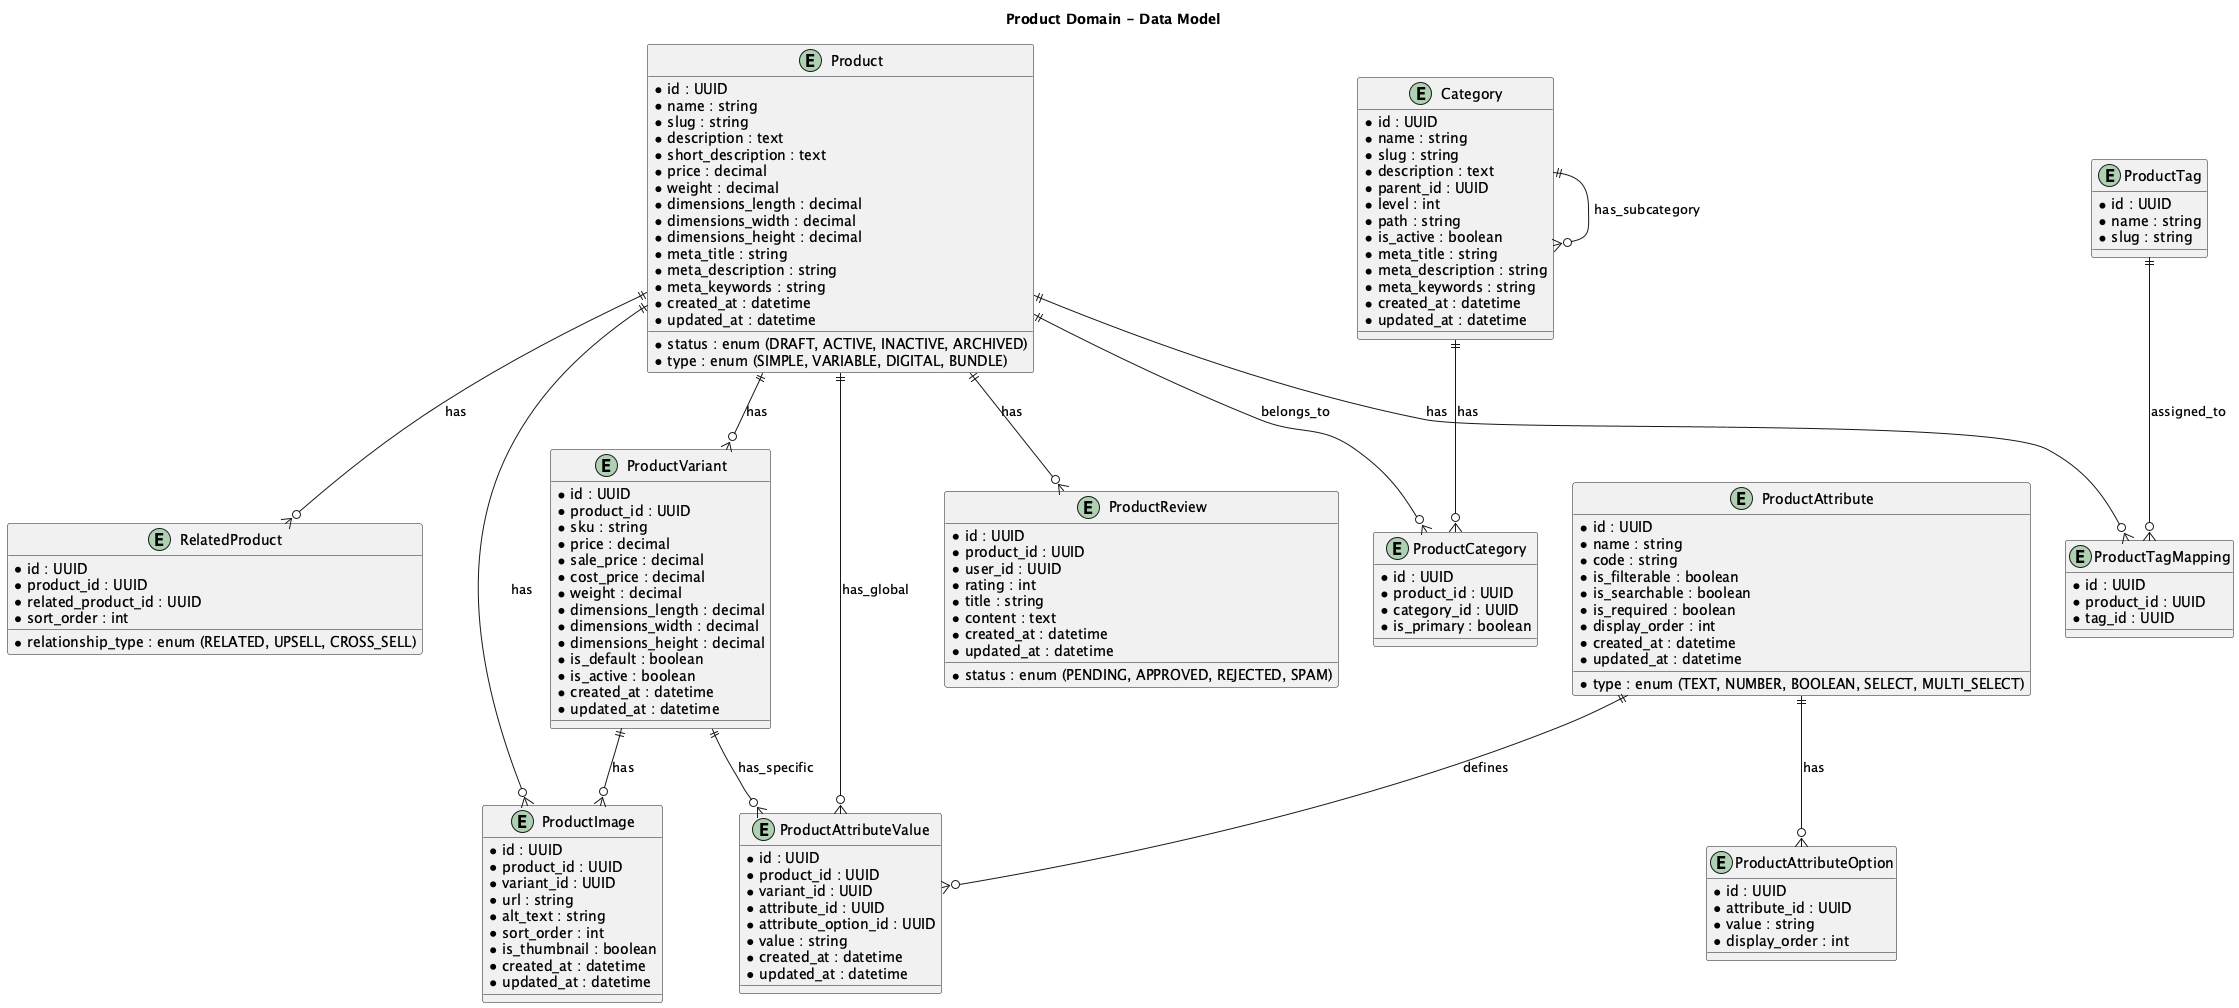

The diagram above was rendered by PlantUML. Its source (embedded in the PNG):
@startuml Product Domain
' Product Domain Entity-Relationship Diagram for E-commerce Platform

title Product Domain - Data Model

entity "Category" as category {
  * id : UUID
  * name : string
  * slug : string
  * description : text
  * parent_id : UUID
  * level : int
  * path : string
  * is_active : boolean
  * meta_title : string
  * meta_description : string
  * meta_keywords : string
  * created_at : datetime
  * updated_at : datetime
}

entity "Product" as product {
  * id : UUID
  * name : string
  * slug : string
  * description : text
  * short_description : text
  * price : decimal
  * status : enum (DRAFT, ACTIVE, INACTIVE, ARCHIVED)
  * type : enum (SIMPLE, VARIABLE, DIGITAL, BUNDLE)
  * weight : decimal
  * dimensions_length : decimal
  * dimensions_width : decimal
  * dimensions_height : decimal
  * meta_title : string
  * meta_description : string
  * meta_keywords : string
  * created_at : datetime
  * updated_at : datetime
}

entity "ProductCategory" as product_category {
  * id : UUID
  * product_id : UUID
  * category_id : UUID
  * is_primary : boolean
}

entity "ProductVariant" as variant {
  * id : UUID
  * product_id : UUID
  * sku : string
  * price : decimal
  * sale_price : decimal
  * cost_price : decimal
  * weight : decimal
  * dimensions_length : decimal
  * dimensions_width : decimal
  * dimensions_height : decimal
  * is_default : boolean
  * is_active : boolean
  * created_at : datetime
  * updated_at : datetime
}

entity "ProductAttribute" as attribute {
  * id : UUID
  * name : string
  * code : string
  * type : enum (TEXT, NUMBER, BOOLEAN, SELECT, MULTI_SELECT)
  * is_filterable : boolean
  * is_searchable : boolean
  * is_required : boolean
  * display_order : int
  * created_at : datetime
  * updated_at : datetime
}

entity "ProductAttributeOption" as attribute_option {
  * id : UUID
  * attribute_id : UUID
  * value : string
  * display_order : int
}

entity "ProductAttributeValue" as attr_value {
  * id : UUID
  * product_id : UUID
  * variant_id : UUID
  * attribute_id : UUID
  * attribute_option_id : UUID
  * value : string
  * created_at : datetime
  * updated_at : datetime
}

entity "ProductImage" as image {
  * id : UUID
  * product_id : UUID
  * variant_id : UUID
  * url : string
  * alt_text : string
  * sort_order : int
  * is_thumbnail : boolean
  * created_at : datetime
  * updated_at : datetime
}

entity "ProductReview" as review {
  * id : UUID
  * product_id : UUID
  * user_id : UUID
  * rating : int
  * title : string
  * content : text
  * status : enum (PENDING, APPROVED, REJECTED, SPAM)
  * created_at : datetime
  * updated_at : datetime
}

entity "ProductTag" as tag {
  * id : UUID
  * name : string
  * slug : string
}

entity "ProductTagMapping" as tag_mapping {
  * id : UUID
  * product_id : UUID
  * tag_id : UUID
}

entity "RelatedProduct" as related_product {
  * id : UUID
  * product_id : UUID
  * related_product_id : UUID
  * relationship_type : enum (RELATED, UPSELL, CROSS_SELL)
  * sort_order : int
}

' Relationships
category ||--o{ category : has_subcategory
category ||--o{ product_category : has
product ||--o{ product_category : belongs_to
product ||--o{ variant : has
product ||--o{ image : has
product ||--o{ review : has
product ||--o{ attr_value : has_global
product ||--o{ tag_mapping : has
product ||--o{ related_product : has
variant ||--o{ attr_value : has_specific
variant ||--o{ image : has
attribute ||--o{ attribute_option : has
attribute ||--o{ attr_value : defines
tag ||--o{ tag_mapping : assigned_to

@enduml